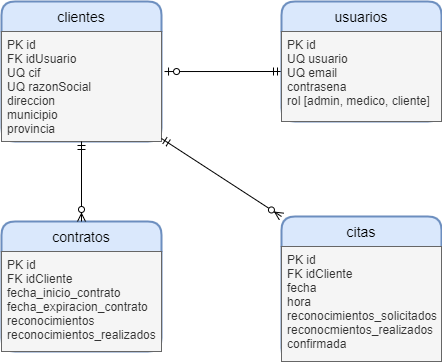

The diagram above was exported from draw.io. Its source (the exported page's mxGraphModel, read from the mxfile embedded in the PNG):
<mxGraphModel dx="1068" dy="327" grid="1" gridSize="10" guides="1" tooltips="1" connect="1" arrows="1" fold="1" page="1" pageScale="1" pageWidth="2339" pageHeight="3300" math="0" shadow="0">
  <root>
    <mxCell id="0" />
    <mxCell id="1" parent="0" />
    <mxCell id="2" value="clientes" style="swimlane;childLayout=stackLayout;horizontal=1;startSize=30;horizontalStack=0;rounded=1;fontSize=14;fontStyle=0;strokeWidth=2;resizeParent=0;resizeLast=1;shadow=0;dashed=0;align=center;swimlaneLine=0;fillColor=#dae8fc;strokeColor=#6c8ebf;" parent="1" vertex="1">
      <mxGeometry x="120" y="220" width="160" height="140" as="geometry" />
    </mxCell>
    <mxCell id="3" value="PK id&#10;FK idUsuario&#10;UQ cif&#10;UQ razonSocial&#10;direccion&#10;municipio&#10;provincia" style="align=left;spacingLeft=4;fontSize=12;verticalAlign=top;resizable=0;rotatable=0;part=1;fillColor=#f5f5f5;strokeColor=#666666;fontColor=#333333;" parent="2" vertex="1">
      <mxGeometry y="30" width="160" height="110" as="geometry" />
    </mxCell>
    <mxCell id="9" style="edgeStyle=orthogonalEdgeStyle;rounded=0;orthogonalLoop=1;jettySize=auto;html=1;entryX=1.019;entryY=0.364;entryDx=0;entryDy=0;startArrow=ERmandOne;startFill=0;endArrow=ERzeroToOne;endFill=1;entryPerimeter=0;" parent="1" target="3" edge="1">
      <mxGeometry relative="1" as="geometry">
        <mxPoint x="400" y="290" as="sourcePoint" />
      </mxGeometry>
    </mxCell>
    <mxCell id="4" value="usuarios" style="swimlane;childLayout=stackLayout;horizontal=1;startSize=30;horizontalStack=0;rounded=1;fontSize=14;fontStyle=0;strokeWidth=2;resizeParent=0;resizeLast=1;shadow=0;dashed=0;align=center;fillColor=#dae8fc;strokeColor=#6c8ebf;swimlaneLine=0;" parent="1" vertex="1">
      <mxGeometry x="400" y="220" width="160" height="120" as="geometry" />
    </mxCell>
    <mxCell id="5" value="PK id&#10;UQ usuario&#10;UQ email&#10;contrasena&#10;rol [admin, medico, cliente]" style="align=left;spacingLeft=4;fontSize=12;verticalAlign=top;resizable=0;rotatable=0;part=1;fillColor=#f5f5f5;strokeColor=#666666;fontColor=#333333;" parent="4" vertex="1">
      <mxGeometry y="30" width="160" height="90" as="geometry" />
    </mxCell>
    <mxCell id="6" value="contratos" style="swimlane;childLayout=stackLayout;horizontal=1;startSize=30;horizontalStack=0;rounded=1;fontSize=14;fontStyle=0;strokeWidth=2;resizeParent=0;resizeLast=1;shadow=0;dashed=0;align=center;swimlaneLine=0;fillColor=#dae8fc;strokeColor=#6c8ebf;" parent="1" vertex="1">
      <mxGeometry x="120" y="440" width="160" height="130" as="geometry" />
    </mxCell>
    <mxCell id="7" value="PK id&#10;FK idCliente&#10;fecha_inicio_contrato&#10;fecha_expiracion_contrato&#10;reconocimientos&#10;reconocimientos_realizados" style="align=left;spacingLeft=4;fontSize=12;verticalAlign=top;resizable=0;rotatable=0;part=1;fillColor=#f5f5f5;strokeColor=#666666;fontColor=#333333;" parent="6" vertex="1">
      <mxGeometry y="30" width="160" height="100" as="geometry" />
    </mxCell>
    <mxCell id="8" style="edgeStyle=orthogonalEdgeStyle;rounded=0;orthogonalLoop=1;jettySize=auto;html=1;entryX=0.5;entryY=0;entryDx=0;entryDy=0;startArrow=ERmandOne;startFill=0;endArrow=ERzeroToMany;endFill=1;" parent="1" source="3" target="6" edge="1">
      <mxGeometry relative="1" as="geometry" />
    </mxCell>
    <mxCell id="10" value="citas" style="swimlane;childLayout=stackLayout;horizontal=1;startSize=30;horizontalStack=0;rounded=1;fontSize=14;fontStyle=0;strokeWidth=2;resizeParent=0;resizeLast=1;shadow=0;dashed=0;align=center;fillColor=#dae8fc;strokeColor=#6c8ebf;swimlaneLine=0;" parent="1" vertex="1">
      <mxGeometry x="400" y="435" width="160" height="145" as="geometry" />
    </mxCell>
    <mxCell id="11" value="PK id&#10;FK idCliente&#10;fecha&#10;hora&#10;reconocimientos_solicitados&#10;reconocmientos_realizados&#10;confirmada" style="align=left;spacingLeft=4;fontSize=12;verticalAlign=top;resizable=0;rotatable=0;part=1;fillColor=#f5f5f5;strokeColor=#666666;fontColor=#333333;rounded=0;glass=0;" parent="10" vertex="1">
      <mxGeometry y="30" width="160" height="115" as="geometry" />
    </mxCell>
    <mxCell id="12" style="rounded=0;orthogonalLoop=1;jettySize=auto;html=1;entryX=0;entryY=0;entryDx=0;entryDy=0;startArrow=ERmandOne;startFill=0;endArrow=ERzeroToMany;endFill=1;" parent="1" source="3" target="10" edge="1">
      <mxGeometry relative="1" as="geometry" />
    </mxCell>
  </root>
</mxGraphModel>